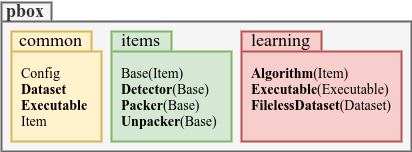

The diagram above was exported from draw.io. Its source (the exported page's mxGraphModel, read from the mxfile embedded in the PNG):
<mxGraphModel dx="1422" dy="842" grid="1" gridSize="10" guides="1" tooltips="1" connect="1" arrows="1" fold="1" page="1" pageScale="1" pageWidth="850" pageHeight="1100" math="0" shadow="0">
  <root>
    <mxCell id="0" />
    <mxCell id="1" parent="0" />
    <mxCell id="w7zZblRaA2zHluMTbciP-8" value="pbox" style="shape=folder;fontStyle=1;spacingTop=0;tabWidth=50;tabHeight=19;tabPosition=left;html=1;labelBackgroundColor=none;fontSize=18;fillColor=#f5f5f5;fontFamily=Computer Modern;fontSource=https://fonts.googleapis.com/css?family=Computer+Modern;verticalAlign=bottom;labelPosition=left;verticalLabelPosition=top;align=right;spacingBottom=-22;spacingLeft=0;spacingRight=-44;strokeColor=#666666;strokeWidth=2;fontColor=#333333;" vertex="1" parent="1">
      <mxGeometry x="120" y="221" width="410" height="149" as="geometry" />
    </mxCell>
    <mxCell id="w7zZblRaA2zHluMTbciP-1" value="common" style="shape=folder;fontStyle=0;spacingTop=0;tabWidth=80;tabHeight=20;tabPosition=left;html=1;labelBackgroundColor=none;fontSize=18;fillColor=#fff2cc;fontFamily=Computer Modern;fontSource=https://fonts.googleapis.com/css?family=Computer+Modern;verticalAlign=bottom;labelPosition=left;verticalLabelPosition=top;align=right;spacingBottom=-22;spacingLeft=0;spacingRight=-72;strokeColor=#d6b656;strokeWidth=2;" vertex="1" parent="1">
      <mxGeometry x="130" y="250" width="90" height="110" as="geometry" />
    </mxCell>
    <mxCell id="w7zZblRaA2zHluMTbciP-2" value="learning" style="shape=folder;fontStyle=0;spacingTop=0;tabWidth=80;tabHeight=20;tabPosition=left;html=1;labelBackgroundColor=none;fontSize=18;fillColor=#f8cecc;fontFamily=Computer Modern;fontSource=https://fonts.googleapis.com/css?family=Computer+Modern;verticalAlign=bottom;labelPosition=left;verticalLabelPosition=top;align=right;spacingBottom=-22;spacingLeft=0;spacingRight=-70;strokeColor=#b85450;strokeWidth=2;" vertex="1" parent="1">
      <mxGeometry x="360" y="250" width="160" height="110" as="geometry" />
    </mxCell>
    <mxCell id="w7zZblRaA2zHluMTbciP-3" value="items" style="shape=folder;fontStyle=0;spacingTop=0;tabWidth=60;tabHeight=20;tabPosition=left;html=1;labelBackgroundColor=none;fontSize=18;fillColor=#d5e8d4;fontFamily=Computer Modern;fontSource=https://fonts.googleapis.com/css?family=Computer+Modern;verticalAlign=bottom;labelPosition=left;verticalLabelPosition=top;align=right;spacingBottom=-22;spacingLeft=0;spacingRight=-50;strokeColor=#82b366;strokeWidth=2;" vertex="1" parent="1">
      <mxGeometry x="230" y="250" width="120" height="110" as="geometry" />
    </mxCell>
    <mxCell id="w7zZblRaA2zHluMTbciP-4" value="Config&lt;br style=&quot;font-size: 14px&quot;&gt;&lt;b&gt;Dataset&lt;/b&gt;&lt;br style=&quot;font-size: 14px&quot;&gt;&lt;b&gt;Executable&lt;/b&gt;&lt;br style=&quot;font-size: 14px&quot;&gt;Item" style="rounded=0;whiteSpace=wrap;html=1;align=left;strokeColor=none;fillColor=none;verticalAlign=top;spacing=0;fontSize=14;fontFamily=Computer Modern;fontSource=https%3A%2F%2Ffonts.googleapis.com%2Fcss%3Ffamily%3DComputer%2BModern;" vertex="1" parent="1">
      <mxGeometry x="140" y="280" width="80" height="70" as="geometry" />
    </mxCell>
    <mxCell id="w7zZblRaA2zHluMTbciP-6" value="Base(Item)&lt;br&gt;&lt;b&gt;Detector&lt;/b&gt;(Base)&lt;br&gt;&lt;b&gt;Packer&lt;/b&gt;(Base)&lt;br&gt;&lt;b&gt;Unpacker&lt;/b&gt;(Base)" style="rounded=0;whiteSpace=wrap;html=1;align=left;strokeColor=none;fillColor=none;verticalAlign=top;spacing=0;fontSize=14;fontFamily=Computer Modern;fontSource=https://fonts.googleapis.com/css?family=Computer+Modern;" vertex="1" parent="1">
      <mxGeometry x="240" y="280" width="100" height="70" as="geometry" />
    </mxCell>
    <mxCell id="w7zZblRaA2zHluMTbciP-7" value="&lt;b&gt;Algorithm&lt;/b&gt;(Item)&lt;br&gt;&lt;b&gt;Executable&lt;/b&gt;(Executable)&lt;br&gt;&lt;b&gt;FilelessDataset&lt;/b&gt;(Dataset)" style="rounded=0;whiteSpace=wrap;html=1;align=left;strokeColor=none;fillColor=none;verticalAlign=top;spacing=0;fontSize=14;fontFamily=Computer Modern;fontSource=https://fonts.googleapis.com/css?family=Computer+Modern;" vertex="1" parent="1">
      <mxGeometry x="370" y="280" width="150" height="70" as="geometry" />
    </mxCell>
  </root>
</mxGraphModel>